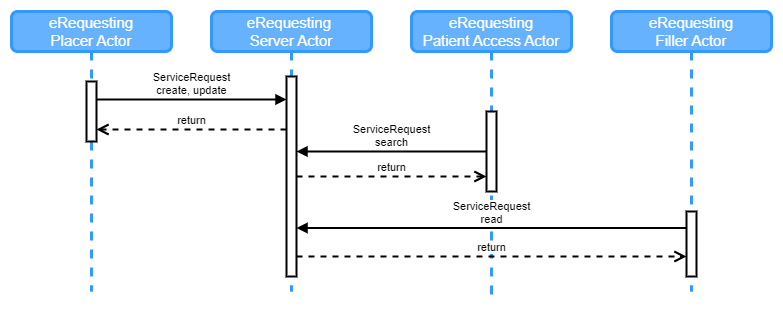

The diagram above was exported from draw.io. Its source (the exported page's mxGraphModel, read from the mxfile embedded in the PNG):
<mxGraphModel dx="1834" dy="1161" grid="1" gridSize="10" guides="1" tooltips="1" connect="1" arrows="1" fold="1" page="0" pageScale="1" pageWidth="827" pageHeight="1169" math="0" shadow="0">
  <root>
    <mxCell id="0" />
    <mxCell id="1" parent="0" />
    <mxCell id="EptXaKdElM1V2h597zo6-1" value="eRequesting&lt;div style=&quot;font-size: 15px;&quot;&gt;Placer Actor&lt;/div&gt;" style="shape=umlLifeline;perimeter=lifelinePerimeter;whiteSpace=wrap;html=1;container=1;dropTarget=0;collapsible=0;recursiveResize=0;outlineConnect=0;portConstraint=eastwest;newEdgeStyle={&quot;curved&quot;:0,&quot;rounded&quot;:0};rounded=1;fillColor=#66B2FF;strokeColor=#3399FF;labelBackgroundColor=#66B2FF;fontColor=#FFFFFF;fontSize=15;perimeterSpacing=0;strokeWidth=3;" parent="1" vertex="1">
      <mxGeometry x="-360" y="-120" width="160" height="280" as="geometry" />
    </mxCell>
    <mxCell id="EptXaKdElM1V2h597zo6-4" value="" style="html=1;points=[[0,0,0,0,5],[0,1,0,0,-5],[1,0,0,0,5],[1,1,0,0,-5]];perimeter=orthogonalPerimeter;outlineConnect=0;targetShapes=umlLifeline;portConstraint=eastwest;newEdgeStyle={&quot;curved&quot;:0,&quot;rounded&quot;:0};strokeWidth=2;" parent="EptXaKdElM1V2h597zo6-1" vertex="1">
      <mxGeometry x="75" y="70" width="10" height="60" as="geometry" />
    </mxCell>
    <mxCell id="EptXaKdElM1V2h597zo6-2" value="eRequesting&amp;nbsp;&lt;div style=&quot;font-size: 15px;&quot;&gt;Server Actor&lt;/div&gt;" style="shape=umlLifeline;perimeter=lifelinePerimeter;whiteSpace=wrap;html=1;container=1;dropTarget=0;collapsible=0;recursiveResize=0;outlineConnect=0;portConstraint=eastwest;newEdgeStyle={&quot;curved&quot;:0,&quot;rounded&quot;:0};rounded=1;fillColor=#66B2FF;strokeColor=#3399FF;fontColor=#FFFFFF;fontSize=15;strokeWidth=3;" parent="1" vertex="1">
      <mxGeometry x="-160" y="-120" width="160" height="280" as="geometry" />
    </mxCell>
    <mxCell id="EptXaKdElM1V2h597zo6-5" value="" style="html=1;points=[[0,0,0,0,5],[0,1,0,0,-5],[1,0,0,0,5],[1,1,0,0,-5]];perimeter=orthogonalPerimeter;outlineConnect=0;targetShapes=umlLifeline;portConstraint=eastwest;newEdgeStyle={&quot;curved&quot;:0,&quot;rounded&quot;:0};strokeWidth=2;" parent="EptXaKdElM1V2h597zo6-2" vertex="1">
      <mxGeometry x="75" y="65" width="10" height="200" as="geometry" />
    </mxCell>
    <mxCell id="EptXaKdElM1V2h597zo6-3" value="eRequesting&lt;div style=&quot;font-size: 15px;&quot;&gt;Filler Actor&lt;/div&gt;" style="shape=umlLifeline;perimeter=lifelinePerimeter;whiteSpace=wrap;html=1;container=1;dropTarget=0;collapsible=0;recursiveResize=0;outlineConnect=0;portConstraint=eastwest;newEdgeStyle={&quot;curved&quot;:0,&quot;rounded&quot;:0};rounded=1;fillColor=#66B2FF;strokeColor=#3399FF;fontColor=#FFFFFF;fontSize=15;strokeWidth=3;" parent="1" vertex="1">
      <mxGeometry x="240" y="-120" width="160" height="280" as="geometry" />
    </mxCell>
    <mxCell id="EptXaKdElM1V2h597zo6-14" value="" style="html=1;points=[[0,0,0,0,5],[0,1,0,0,-5],[1,0,0,0,5],[1,1,0,0,-5]];perimeter=orthogonalPerimeter;outlineConnect=0;targetShapes=umlLifeline;portConstraint=eastwest;newEdgeStyle={&quot;curved&quot;:0,&quot;rounded&quot;:0};strokeWidth=2;" parent="EptXaKdElM1V2h597zo6-3" vertex="1">
      <mxGeometry x="75" y="200" width="10" height="65" as="geometry" />
    </mxCell>
    <mxCell id="EptXaKdElM1V2h597zo6-6" value="eRequesting&lt;div style=&quot;font-size: 15px;&quot;&gt;Patient Access Actor&lt;/div&gt;" style="shape=umlLifeline;perimeter=lifelinePerimeter;whiteSpace=wrap;html=1;container=1;dropTarget=0;collapsible=0;recursiveResize=0;outlineConnect=0;portConstraint=eastwest;newEdgeStyle={&quot;curved&quot;:0,&quot;rounded&quot;:0};rounded=1;fillColor=#66B2FF;strokeColor=#3399FF;fontColor=#FFFFFF;fontSize=15;strokeWidth=3;" parent="1" vertex="1">
      <mxGeometry x="40" y="-120" width="160" height="290" as="geometry" />
    </mxCell>
    <mxCell id="EptXaKdElM1V2h597zo6-13" value="" style="html=1;points=[[0,0,0,0,5],[0,1,0,0,-5],[1,0,0,0,5],[1,1,0,0,-5]];perimeter=orthogonalPerimeter;outlineConnect=0;targetShapes=umlLifeline;portConstraint=eastwest;newEdgeStyle={&quot;curved&quot;:0,&quot;rounded&quot;:0};strokeWidth=2;" parent="EptXaKdElM1V2h597zo6-6" vertex="1">
      <mxGeometry x="75" y="100" width="10" height="80" as="geometry" />
    </mxCell>
    <mxCell id="EptXaKdElM1V2h597zo6-11" value="ServiceRequest&lt;div&gt;create, update&lt;/div&gt;" style="html=1;verticalAlign=bottom;endArrow=block;curved=0;rounded=0;strokeWidth=2;" parent="1" edge="1">
      <mxGeometry width="80" relative="1" as="geometry">
        <mxPoint x="-275" y="-32" as="sourcePoint" />
        <mxPoint x="-85" y="-32" as="targetPoint" />
      </mxGeometry>
    </mxCell>
    <mxCell id="EptXaKdElM1V2h597zo6-12" value="ServiceRequest&lt;div&gt;search&lt;/div&gt;" style="html=1;verticalAlign=bottom;endArrow=block;curved=0;rounded=0;strokeWidth=2;" parent="1" edge="1" target="EptXaKdElM1V2h597zo6-5" source="EptXaKdElM1V2h597zo6-13">
      <mxGeometry width="80" relative="1" as="geometry">
        <mxPoint x="95" y="15" as="sourcePoint" />
        <mxPoint x="-55" y="15" as="targetPoint" />
        <mxPoint as="offset" />
      </mxGeometry>
    </mxCell>
    <mxCell id="EptXaKdElM1V2h597zo6-15" value="ServiceRequest&lt;div&gt;read&lt;/div&gt;" style="html=1;verticalAlign=bottom;endArrow=block;curved=0;rounded=0;strokeWidth=2;" parent="1" edge="1">
      <mxGeometry width="80" relative="1" as="geometry">
        <mxPoint x="315" y="96.5" as="sourcePoint" />
        <mxPoint x="-75" y="96.5" as="targetPoint" />
      </mxGeometry>
    </mxCell>
    <mxCell id="1YjyWv0KQ4XSobUHNzAO-1" value="return" style="html=1;verticalAlign=bottom;endArrow=open;dashed=1;endSize=8;curved=0;rounded=0;strokeWidth=2;" parent="1" edge="1">
      <mxGeometry relative="1" as="geometry">
        <mxPoint x="-85" y="-2" as="sourcePoint" />
        <mxPoint x="-275" y="-2" as="targetPoint" />
        <mxPoint as="offset" />
      </mxGeometry>
    </mxCell>
    <mxCell id="1YjyWv0KQ4XSobUHNzAO-2" value="return" style="html=1;verticalAlign=bottom;endArrow=open;dashed=1;endSize=8;curved=0;rounded=0;strokeWidth=2;" parent="1" source="EptXaKdElM1V2h597zo6-5" target="EptXaKdElM1V2h597zo6-13" edge="1">
      <mxGeometry relative="1" as="geometry">
        <mxPoint x="-190" y="220" as="sourcePoint" />
        <mxPoint x="-55" y="43" as="targetPoint" />
      </mxGeometry>
    </mxCell>
    <mxCell id="1YjyWv0KQ4XSobUHNzAO-3" value="return" style="html=1;verticalAlign=bottom;endArrow=open;dashed=1;endSize=8;curved=0;rounded=0;strokeWidth=2;" parent="1" edge="1" target="EptXaKdElM1V2h597zo6-14">
      <mxGeometry relative="1" as="geometry">
        <mxPoint x="-75" y="125" as="sourcePoint" />
        <mxPoint x="295" y="125" as="targetPoint" />
      </mxGeometry>
    </mxCell>
  </root>
</mxGraphModel>